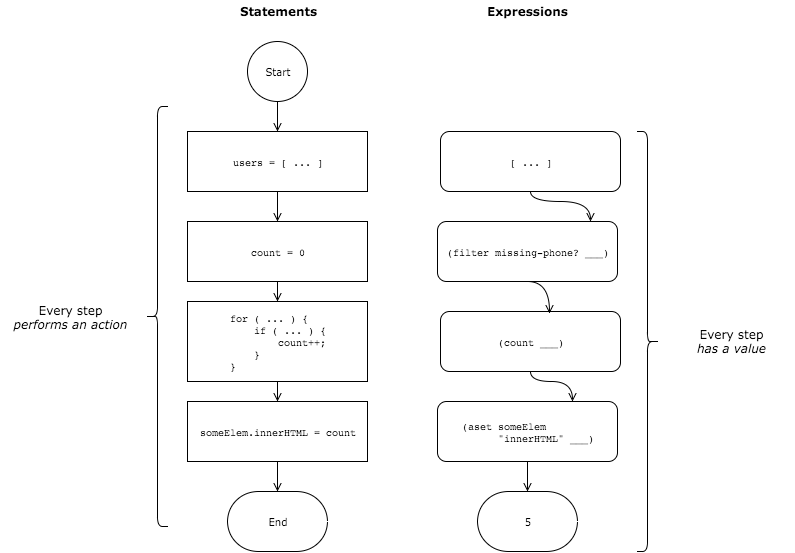

The diagram above was exported from draw.io. Its source (the exported page's mxGraphModel, read from the mxfile embedded in the PNG):
<mxGraphModel dx="861" dy="685" grid="1" gridSize="10" guides="1" tooltips="1" connect="1" arrows="1" fold="1" page="1" pageScale="1" pageWidth="826" pageHeight="1169" background="#ffffff" math="0" shadow="0">
  <root>
    <mxCell id="0" />
    <mxCell id="1" parent="0" />
    <mxCell id="4193a13f83568646-18" value="" style="group" vertex="1" connectable="0" parent="1">
      <mxGeometry y="60" width="792" height="550" as="geometry" />
    </mxCell>
    <mxCell id="38f0c3a5cd4bbfd8-14" value="&lt;span&gt;[ ... ]&lt;/span&gt;" style="rounded=1;whiteSpace=wrap;html=1;strokeColor=#000000;strokeWidth=1;fillColor=none;gradientColor=none;fontFamily=Courier;fontSize=10;fontColor=#000000;align=center;" vertex="1" parent="4193a13f83568646-18">
      <mxGeometry x="439" y="130" width="180" height="60" as="geometry" />
    </mxCell>
    <mxCell id="38f0c3a5cd4bbfd8-15" value="(filter missing-phone? ___)" style="rounded=1;whiteSpace=wrap;html=1;strokeColor=#000000;strokeWidth=1;fillColor=none;gradientColor=none;fontFamily=Courier;fontSize=10;fontColor=#000000;align=center;" vertex="1" parent="4193a13f83568646-18">
      <mxGeometry x="436" y="220" width="180" height="60" as="geometry" />
    </mxCell>
    <mxCell id="4193a13f83568646-8" style="edgeStyle=orthogonalEdgeStyle;curved=1;html=1;exitX=0.5;exitY=1;entryX=0.85;entryY=0;endArrow=open;endFill=0;jettySize=auto;orthogonalLoop=1;strokeColor=#000000;fontFamily=Verdana;fontSize=12;fontColor=#000000;entryPerimeter=0;" edge="1" parent="4193a13f83568646-18" source="38f0c3a5cd4bbfd8-14" target="38f0c3a5cd4bbfd8-15">
      <mxGeometry relative="1" as="geometry">
        <Array as="points">
          <mxPoint x="529" y="200" />
          <mxPoint x="589" y="200" />
        </Array>
      </mxGeometry>
    </mxCell>
    <mxCell id="38f0c3a5cd4bbfd8-16" value="(count ___)" style="rounded=1;whiteSpace=wrap;html=1;strokeColor=#000000;strokeWidth=1;fillColor=none;gradientColor=none;fontFamily=Courier;fontSize=10;fontColor=#000000;align=center;" vertex="1" parent="4193a13f83568646-18">
      <mxGeometry x="439" y="310" width="180" height="60" as="geometry" />
    </mxCell>
    <mxCell id="4193a13f83568646-9" style="edgeStyle=orthogonalEdgeStyle;curved=1;html=1;exitX=0.5;exitY=1;entryX=0.606;entryY=0.033;entryPerimeter=0;endArrow=open;endFill=0;jettySize=auto;orthogonalLoop=1;strokeColor=#000000;fontFamily=Verdana;fontSize=12;fontColor=#000000;" edge="1" parent="4193a13f83568646-18" source="38f0c3a5cd4bbfd8-15" target="38f0c3a5cd4bbfd8-16">
      <mxGeometry relative="1" as="geometry" />
    </mxCell>
    <mxCell id="38f0c3a5cd4bbfd8-19" value="5" style="strokeWidth=1;html=1;shape=mxgraph.flowchart.terminator;whiteSpace=wrap;rounded=0;fillColor=none;gradientColor=none;fontFamily=Verdana;fontSize=10;fontColor=#000000;align=center;" vertex="1" parent="4193a13f83568646-18">
      <mxGeometry x="476" y="490" width="100" height="60" as="geometry" />
    </mxCell>
    <mxCell id="38f0c3a5cd4bbfd8-21" value="Expressions" style="text;html=1;strokeColor=none;fillColor=none;align=center;verticalAlign=middle;whiteSpace=wrap;overflow=hidden;rounded=1;fontFamily=Verdana;fontSize=12;fontColor=#000000;fontStyle=1" vertex="1" parent="4193a13f83568646-18">
      <mxGeometry x="461" width="130" height="20" as="geometry" />
    </mxCell>
    <mxCell id="38f0c3a5cd4bbfd8-1" value="Start" style="ellipse;whiteSpace=wrap;html=1;rounded=0;strokeColor=#000000;strokeWidth=1;fillColor=none;gradientColor=none;fontFamily=Verdana;fontSize=10;fontColor=#000000;align=center;" vertex="1" parent="4193a13f83568646-18">
      <mxGeometry x="246" y="40" width="60" height="60" as="geometry" />
    </mxCell>
    <mxCell id="38f0c3a5cd4bbfd8-2" value="&lt;div style=&quot;text-align: center&quot;&gt;&lt;span style=&quot;line-height: 1.2&quot;&gt;users = [ ... ]&lt;/span&gt;&lt;/div&gt;" style="whiteSpace=wrap;html=1;rounded=0;strokeColor=#000000;strokeWidth=1;fillColor=none;gradientColor=none;fontFamily=Courier;fontSize=10;fontColor=#000000;align=center;" vertex="1" parent="4193a13f83568646-18">
      <mxGeometry x="186" y="130" width="180" height="60" as="geometry" />
    </mxCell>
    <mxCell id="38f0c3a5cd4bbfd8-3" value="&lt;div style=&quot;text-align: center&quot;&gt;count = 0&lt;/div&gt;" style="whiteSpace=wrap;html=1;rounded=0;strokeColor=#000000;strokeWidth=1;fillColor=none;gradientColor=none;fontFamily=Courier;fontSize=10;fontColor=#000000;align=center;" vertex="1" parent="4193a13f83568646-18">
      <mxGeometry x="186" y="220" width="180" height="60" as="geometry" />
    </mxCell>
    <mxCell id="38f0c3a5cd4bbfd8-4" value="&lt;div style=&quot;text-align: left&quot;&gt;for ( ... ) {&lt;/div&gt;&lt;div style=&quot;text-align: left&quot;&gt;&amp;nbsp; &amp;nbsp; if ( ... ) {&lt;/div&gt;&lt;div style=&quot;text-align: left&quot;&gt;&amp;nbsp; &amp;nbsp; &amp;nbsp; &amp;nbsp; count++;&lt;/div&gt;&lt;div style=&quot;text-align: left&quot;&gt;&amp;nbsp; &amp;nbsp; }&lt;/div&gt;&lt;div style=&quot;text-align: left&quot;&gt;}&lt;/div&gt;" style="whiteSpace=wrap;html=1;rounded=0;strokeColor=#000000;strokeWidth=1;fillColor=none;gradientColor=none;fontFamily=Courier;fontSize=10;fontColor=#000000;align=center;" vertex="1" parent="4193a13f83568646-18">
      <mxGeometry x="186" y="300" width="180" height="80" as="geometry" />
    </mxCell>
    <mxCell id="38f0c3a5cd4bbfd8-6" value="" style="endArrow=open;html=1;strokeColor=#000000;fontFamily=Verdana;fontSize=10;fontColor=#000000;exitX=0.5;exitY=1;entryX=0.5;entryY=0;endFill=0;" edge="1" parent="4193a13f83568646-18" source="38f0c3a5cd4bbfd8-1" target="38f0c3a5cd4bbfd8-2">
      <mxGeometry width="50" height="50" relative="1" as="geometry">
        <mxPoint x="76" y="130" as="sourcePoint" />
        <mxPoint x="126" y="80" as="targetPoint" />
      </mxGeometry>
    </mxCell>
    <mxCell id="38f0c3a5cd4bbfd8-7" value="" style="endArrow=open;html=1;strokeColor=#000000;fontFamily=Verdana;fontSize=10;fontColor=#000000;exitX=0.5;exitY=1;entryX=0.5;entryY=0;endFill=0;" edge="1" parent="4193a13f83568646-18" source="38f0c3a5cd4bbfd8-2" target="38f0c3a5cd4bbfd8-3">
      <mxGeometry x="286" y="110" width="50" height="50" as="geometry">
        <mxPoint x="286" y="110" as="sourcePoint" />
        <mxPoint x="286" y="140" as="targetPoint" />
      </mxGeometry>
    </mxCell>
    <mxCell id="38f0c3a5cd4bbfd8-8" value="" style="endArrow=open;html=1;strokeColor=#000000;fontFamily=Verdana;fontSize=10;fontColor=#000000;exitX=0.5;exitY=1;entryX=0.5;entryY=0;endFill=0;" edge="1" parent="4193a13f83568646-18" source="38f0c3a5cd4bbfd8-3" target="38f0c3a5cd4bbfd8-4">
      <mxGeometry x="296" y="120" width="50" height="50" as="geometry">
        <mxPoint x="286" y="200" as="sourcePoint" />
        <mxPoint x="286" y="230" as="targetPoint" />
      </mxGeometry>
    </mxCell>
    <mxCell id="38f0c3a5cd4bbfd8-9" value="" style="endArrow=open;html=1;strokeColor=#000000;fontFamily=Verdana;fontSize=10;fontColor=#000000;exitX=0.5;exitY=1;entryX=0.5;entryY=0;entryPerimeter=0;endFill=0;" edge="1" parent="4193a13f83568646-18" source="38f0c3a5cd4bbfd8-4">
      <mxGeometry x="306" y="130" width="50" height="50" as="geometry">
        <mxPoint x="286" y="290" as="sourcePoint" />
        <mxPoint x="276" y="400" as="targetPoint" />
      </mxGeometry>
    </mxCell>
    <mxCell id="38f0c3a5cd4bbfd8-22" value="Statements" style="text;html=1;strokeColor=none;fillColor=none;align=center;verticalAlign=middle;whiteSpace=wrap;overflow=hidden;rounded=1;fontFamily=Verdana;fontSize=12;fontColor=#000000;fontStyle=1" vertex="1" parent="4193a13f83568646-18">
      <mxGeometry x="211" width="130" height="20" as="geometry" />
    </mxCell>
    <mxCell id="4193a13f83568646-1" style="edgeStyle=orthogonalEdgeStyle;curved=1;html=1;exitX=0.5;exitY=1;entryX=0.5;entryY=1;endArrow=open;endFill=0;jettySize=auto;orthogonalLoop=1;strokeColor=#000000;fontFamily=Verdana;fontSize=12;fontColor=#000000;" edge="1" parent="4193a13f83568646-18" source="38f0c3a5cd4bbfd8-4" target="38f0c3a5cd4bbfd8-4">
      <mxGeometry relative="1" as="geometry" />
    </mxCell>
    <mxCell id="4193a13f83568646-2" value="End" style="strokeWidth=1;html=1;shape=mxgraph.flowchart.terminator;whiteSpace=wrap;rounded=0;fillColor=none;gradientColor=none;fontFamily=Verdana;fontSize=10;fontColor=#000000;align=center;" vertex="1" parent="4193a13f83568646-18">
      <mxGeometry x="226" y="490" width="100" height="60" as="geometry" />
    </mxCell>
    <mxCell id="4193a13f83568646-3" value="&lt;div style=&quot;text-align: center&quot;&gt;someElem.innerHTML = count&lt;/div&gt;" style="whiteSpace=wrap;html=1;rounded=0;strokeColor=#000000;strokeWidth=1;fillColor=none;gradientColor=none;fontFamily=Courier;fontSize=10;fontColor=#000000;align=center;" vertex="1" parent="4193a13f83568646-18">
      <mxGeometry x="186" y="400" width="180" height="60" as="geometry" />
    </mxCell>
    <mxCell id="4193a13f83568646-4" value="" style="endArrow=open;html=1;strokeColor=#000000;fontFamily=Verdana;fontSize=10;fontColor=#000000;exitX=0.5;exitY=1;entryX=0.5;entryY=0;entryPerimeter=0;endFill=0;" edge="1" parent="4193a13f83568646-18" source="4193a13f83568646-3" target="4193a13f83568646-2">
      <mxGeometry x="316" y="140" width="50" height="50" as="geometry">
        <mxPoint x="286" y="390" as="sourcePoint" />
        <mxPoint x="286" y="410" as="targetPoint" />
      </mxGeometry>
    </mxCell>
    <mxCell id="4193a13f83568646-12" style="edgeStyle=orthogonalEdgeStyle;curved=1;html=1;exitX=0.5;exitY=1;entryX=0.5;entryY=0;entryPerimeter=0;endArrow=open;endFill=0;jettySize=auto;orthogonalLoop=1;strokeColor=#000000;fontFamily=Verdana;fontSize=12;fontColor=#000000;" edge="1" parent="4193a13f83568646-18" source="4193a13f83568646-5" target="38f0c3a5cd4bbfd8-19">
      <mxGeometry relative="1" as="geometry" />
    </mxCell>
    <mxCell id="4193a13f83568646-5" value="&lt;div style=&quot;text-align: left&quot;&gt;&lt;span style=&quot;line-height: 1.2&quot;&gt;(aset someElem&lt;/span&gt;&lt;/div&gt;&lt;div style=&quot;text-align: left&quot;&gt;&amp;nbsp; &amp;nbsp; &amp;nbsp; &quot;innerHTML&quot; ___)&lt;/div&gt;" style="rounded=1;whiteSpace=wrap;html=1;strokeColor=#000000;strokeWidth=1;fillColor=none;gradientColor=none;fontFamily=Courier;fontSize=10;fontColor=#000000;align=center;" vertex="1" parent="4193a13f83568646-18">
      <mxGeometry x="436" y="400" width="180" height="60" as="geometry" />
    </mxCell>
    <mxCell id="4193a13f83568646-11" style="edgeStyle=orthogonalEdgeStyle;curved=1;html=1;exitX=0.5;exitY=1;entryX=0.75;entryY=0;endArrow=open;endFill=0;jettySize=auto;orthogonalLoop=1;strokeColor=#000000;fontFamily=Verdana;fontSize=12;fontColor=#000000;" edge="1" parent="4193a13f83568646-18" source="38f0c3a5cd4bbfd8-16" target="4193a13f83568646-5">
      <mxGeometry relative="1" as="geometry">
        <Array as="points">
          <mxPoint x="529" y="380" />
          <mxPoint x="571" y="380" />
        </Array>
      </mxGeometry>
    </mxCell>
    <mxCell id="4193a13f83568646-13" value="" style="shape=curlyBracket;whiteSpace=wrap;html=1;rounded=1;strokeColor=#000000;strokeWidth=1;fillColor=none;gradientColor=none;fontFamily=Verdana;fontSize=12;fontColor=#000000;align=center;rotation=180;" vertex="1" parent="4193a13f83568646-18">
      <mxGeometry x="636" y="130" width="20" height="420" as="geometry" />
    </mxCell>
    <mxCell id="4193a13f83568646-15" value="Every step&lt;div&gt;&lt;i&gt;has a value&lt;/i&gt;&lt;/div&gt;" style="text;html=1;strokeColor=none;fillColor=none;align=center;verticalAlign=middle;whiteSpace=wrap;overflow=hidden;rounded=1;fontFamily=Verdana;fontSize=12;fontColor=#000000;" vertex="1" parent="4193a13f83568646-18">
      <mxGeometry x="666" y="325" width="126" height="30" as="geometry" />
    </mxCell>
    <mxCell id="4193a13f83568646-16" value="" style="shape=curlyBracket;whiteSpace=wrap;html=1;rounded=1;strokeColor=#000000;strokeWidth=1;fillColor=none;gradientColor=none;fontFamily=Verdana;fontSize=12;fontColor=#000000;align=center;rotation=0;" vertex="1" parent="4193a13f83568646-18">
      <mxGeometry x="146" y="105" width="20" height="420" as="geometry" />
    </mxCell>
    <mxCell id="4193a13f83568646-17" value="Every step&lt;div&gt;&lt;i&gt;performs an&amp;nbsp;&lt;/i&gt;&lt;i style=&quot;line-height: 1.2&quot;&gt;action&lt;/i&gt;&lt;/div&gt;" style="text;html=1;strokeColor=none;fillColor=none;align=center;verticalAlign=middle;whiteSpace=wrap;overflow=hidden;rounded=1;fontFamily=Verdana;fontSize=12;fontColor=#000000;" vertex="1" parent="4193a13f83568646-18">
      <mxGeometry y="298" width="136" height="35" as="geometry" />
    </mxCell>
  </root>
</mxGraphModel>